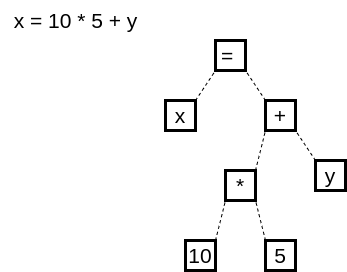

The diagram above was exported from draw.io. Its source (the exported page's mxGraphModel, read from the mxfile embedded in the PNG):
<mxGraphModel dx="902" dy="685" grid="1" gridSize="10" guides="1" tooltips="1" connect="1" arrows="1" fold="1" page="1" pageScale="1" pageWidth="850" pageHeight="1100" math="0" shadow="0">
  <root>
    <mxCell id="0" />
    <mxCell id="1" parent="0" />
    <mxCell id="2" value="=&amp;nbsp;" style="rounded=0;whiteSpace=wrap;html=1;strokeWidth=3;fontSize=21;align=center;" vertex="1" parent="1">
      <mxGeometry x="290" y="100" width="30" height="30" as="geometry" />
    </mxCell>
    <mxCell id="3" value="x" style="rounded=0;whiteSpace=wrap;html=1;strokeWidth=3;fontSize=21;align=center;" vertex="1" parent="1">
      <mxGeometry x="240" y="160" width="30" height="30" as="geometry" />
    </mxCell>
    <mxCell id="4" value="+" style="rounded=0;whiteSpace=wrap;html=1;strokeWidth=3;fontSize=21;align=center;" vertex="1" parent="1">
      <mxGeometry x="340" y="160" width="30" height="30" as="geometry" />
    </mxCell>
    <mxCell id="5" value="y" style="rounded=0;whiteSpace=wrap;html=1;strokeWidth=3;fontSize=21;align=center;" vertex="1" parent="1">
      <mxGeometry x="390" y="220" width="30" height="30" as="geometry" />
    </mxCell>
    <mxCell id="6" value="*" style="rounded=0;whiteSpace=wrap;html=1;strokeWidth=3;fontSize=21;align=center;" vertex="1" parent="1">
      <mxGeometry x="300" y="230" width="30" height="30" as="geometry" />
    </mxCell>
    <mxCell id="7" value="5" style="rounded=0;whiteSpace=wrap;html=1;strokeWidth=3;fontSize=21;align=center;" vertex="1" parent="1">
      <mxGeometry x="340" y="300" width="30" height="30" as="geometry" />
    </mxCell>
    <mxCell id="8" value="10" style="rounded=0;whiteSpace=wrap;html=1;strokeWidth=3;fontSize=21;align=center;" vertex="1" parent="1">
      <mxGeometry x="260" y="300" width="30" height="30" as="geometry" />
    </mxCell>
    <mxCell id="10" value="" style="endArrow=none;dashed=1;html=1;fontSize=21;entryX=0;entryY=1;entryDx=0;entryDy=0;exitX=1;exitY=0;exitDx=0;exitDy=0;" edge="1" parent="1" source="3" target="2">
      <mxGeometry width="50" height="50" relative="1" as="geometry">
        <mxPoint x="440" y="380" as="sourcePoint" />
        <mxPoint x="490" y="330" as="targetPoint" />
      </mxGeometry>
    </mxCell>
    <mxCell id="11" value="" style="endArrow=none;dashed=1;html=1;fontSize=21;entryX=1;entryY=1;entryDx=0;entryDy=0;exitX=0;exitY=0;exitDx=0;exitDy=0;" edge="1" parent="1" source="4" target="2">
      <mxGeometry width="50" height="50" relative="1" as="geometry">
        <mxPoint x="280" y="170" as="sourcePoint" />
        <mxPoint x="300" y="140" as="targetPoint" />
      </mxGeometry>
    </mxCell>
    <mxCell id="12" value="" style="endArrow=none;dashed=1;html=1;fontSize=21;exitX=1;exitY=0;exitDx=0;exitDy=0;entryX=0;entryY=1;entryDx=0;entryDy=0;" edge="1" parent="1" source="6" target="4">
      <mxGeometry width="50" height="50" relative="1" as="geometry">
        <mxPoint x="290" y="180" as="sourcePoint" />
        <mxPoint x="310" y="200" as="targetPoint" />
      </mxGeometry>
    </mxCell>
    <mxCell id="13" value="" style="endArrow=none;dashed=1;html=1;fontSize=21;exitX=1;exitY=0;exitDx=0;exitDy=0;entryX=0;entryY=1;entryDx=0;entryDy=0;" edge="1" parent="1" source="8" target="6">
      <mxGeometry width="50" height="50" relative="1" as="geometry">
        <mxPoint x="300" y="190" as="sourcePoint" />
        <mxPoint x="260" y="250" as="targetPoint" />
      </mxGeometry>
    </mxCell>
    <mxCell id="14" value="" style="endArrow=none;dashed=1;html=1;fontSize=21;entryX=1;entryY=1;entryDx=0;entryDy=0;exitX=0;exitY=0;exitDx=0;exitDy=0;" edge="1" parent="1" source="5" target="4">
      <mxGeometry width="50" height="50" relative="1" as="geometry">
        <mxPoint x="310" y="200" as="sourcePoint" />
        <mxPoint x="330" y="170" as="targetPoint" />
      </mxGeometry>
    </mxCell>
    <mxCell id="15" value="" style="endArrow=none;dashed=1;html=1;fontSize=21;entryX=1;entryY=1;entryDx=0;entryDy=0;exitX=0;exitY=0;exitDx=0;exitDy=0;" edge="1" parent="1" source="7" target="6">
      <mxGeometry width="50" height="50" relative="1" as="geometry">
        <mxPoint x="320" y="210" as="sourcePoint" />
        <mxPoint x="340" y="180" as="targetPoint" />
      </mxGeometry>
    </mxCell>
    <mxCell id="16" value="x = 10 * 5 + y" style="text;html=1;align=center;verticalAlign=middle;resizable=0;points=[];autosize=1;strokeColor=none;fillColor=none;fontSize=21;" vertex="1" parent="1">
      <mxGeometry x="75" y="60" width="150" height="40" as="geometry" />
    </mxCell>
  </root>
</mxGraphModel>